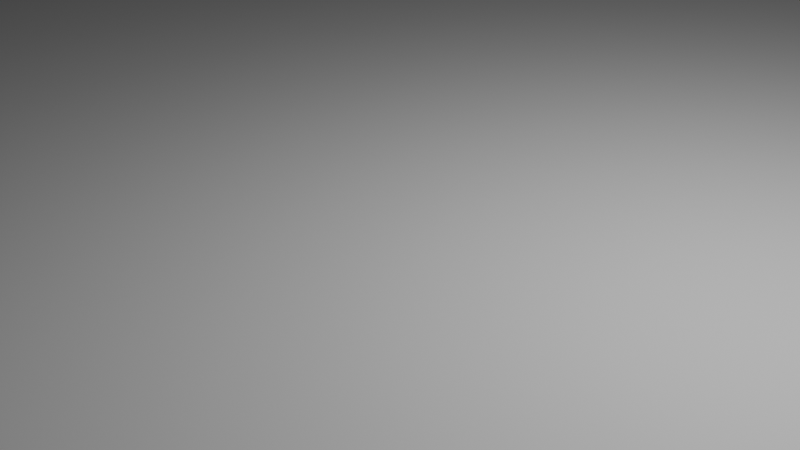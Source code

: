 # Source: IRGLM_Outside.blend  (saved by Blender 4.2.66; exported with 4.5.12 LTS)
import bpy
from mathutils import Matrix  # noqa: F401  (used for matrix-valued properties, if any)

bpy.ops.wm.read_factory_settings(use_empty=True)
scene = bpy.context.scene
scene.name = 'Scene'

# ---- collections
col_collection = bpy.data.collections.new('Collection'); scene.collection.children.link(col_collection)

# ---- world
world_world = bpy.data.worlds.new('World'); scene.world = world_world
world_world.use_nodes = True; world_world.node_tree.nodes.clear()
_N = world_world.node_tree.nodes; _L = world_world.node_tree.links
n0 = _N.new('ShaderNodeOutputWorld'); n0.name = 'World Output'; n0.location = (300, 300)
n1 = _N.new('ShaderNodeBackground'); n1.name = 'Background'; n1.location = (10, 300)
n1.inputs[0].default_value = (0.05088, 0.05088, 0.05088, 1.0)
_L.new(n1.outputs[0], n0.inputs[0])
n0.is_active_output = True
world_world.color = (0.05088, 0.05088, 0.05088)
world_world.sun_shadow_jitter_overblur = 0.0

# ---- cameras
cam_camera = bpy.data.cameras.new('Camera')
cam_camera.clip_end = 100.0
cam_camera.ortho_scale = 7.314

# ---- lights
light_light = bpy.data.lights.new('Light', 'POINT')
light_light.energy = 1000.0
light_light.shadow_soft_size = 0.1

# ---- meshes
me_plane_001 = bpy.data.meshes.new('Plane.001')
me_plane_001.from_pydata([(-1.0, -1.0, 0.0), (1.0, -1.0, 0.0), (-1.0, 1.0, 0.0), (1.0, 1.0, 0.0)], [], [(0, 1, 3, 2)])
_uv = me_plane_001.uv_layers.new(name='UVMap')
_uv.uv.foreach_set('vector', [0.0, 0.0, 1.0, 0.0, 1.0, 1.0, 0.0, 1.0])
me_plane_001.update()

# ---- objects
ob_light = bpy.data.objects.new('Light', light_light)
ob_camera = bpy.data.objects.new('Camera', cam_camera)
ob_empty = bpy.data.objects.new('Empty', None)
ob_plane = bpy.data.objects.new('Plane', me_plane_001)

# ---- transforms, parenting, visibility, modifiers, constraints
ob_light.location = (4.076, 1.005, 5.904)
ob_light.rotation_euler = (0.6503, 0.05522, 1.866)
ob_light.lock_rotations_4d = False
ob_light.empty_display_type = 'ARROWS'
ob_light.color = (0.0, 0.0, 0.0, 0.0)
ob_light.lineart.crease_threshold = 0.0
ob_camera.location = (7.359, -6.926, 4.958)
ob_camera.rotation_euler = (1.109, 0.0, 0.8149)
ob_camera.lock_rotations_4d = False
ob_camera.empty_display_type = 'ARROWS'
ob_camera.color = (0.0, 0.0, 0.0, 0.0)
ob_camera.display_type = 'WIRE'
ob_camera.lineart.crease_threshold = 0.0
ob_empty.location = (0.0, 0.0, 0.0)
ob_empty.scale = (50.4, 50.4, 50.4)
ob_empty.empty_display_type = 'IMAGE'
ob_empty.empty_display_size = 5.0
ob_plane.location = (0.0, 0.0, 0.0)
ob_plane.scale = (126.0, 57.96, 1.15)

# ---- collection membership
col_collection.objects.link(ob_light)
col_collection.objects.link(ob_camera)
col_collection.objects.link(ob_empty)
col_collection.objects.link(ob_plane)

# ---- scene / render settings (as saved in the file)
scene.camera = ob_camera
scene.frame_start = 1; scene.frame_end = 250; scene.frame_set(0)
scene.render.engine = 'BLENDER_EEVEE_NEXT'
bpy.context.view_layer.update()
